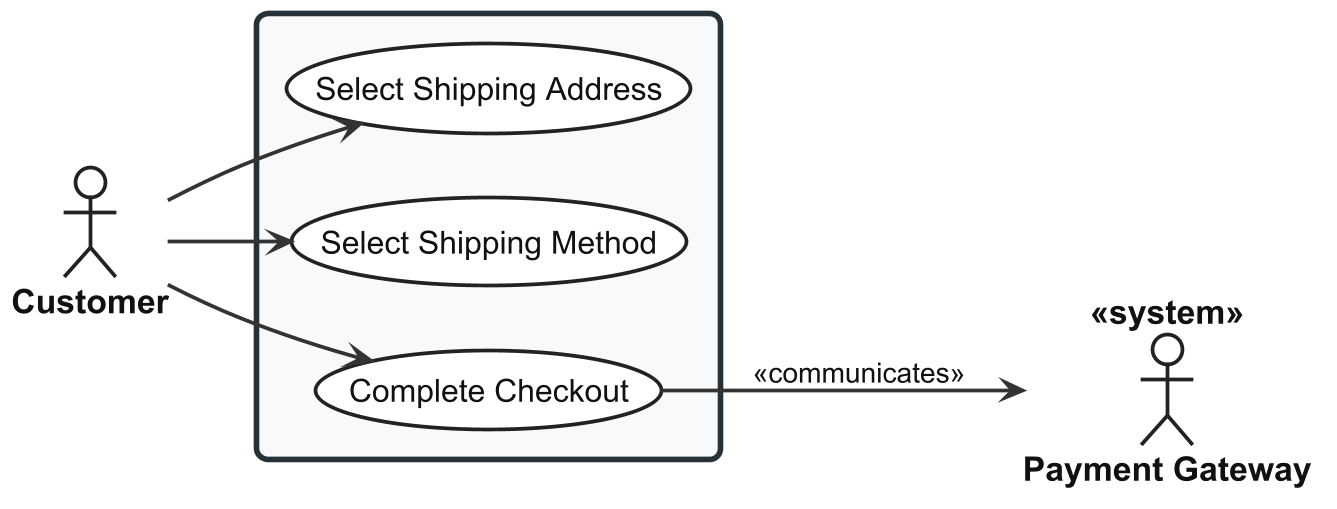

The diagram above was rendered by PlantUML. Its source (embedded in the PNG):
@startuml usecase-checkout-flow

left to right direction

skinparam shadowing false
skinparam dpi 180

<style>

root {
  FontName "Arial"
  FontSize 18
  FontColor #111111
}

actor {
  FontName "Arial"
  FontSize 18
  FontStyle bold
  FontColor #111111
  BackgroundColor #FFFFFF
  LineColor #222222
  LineThickness 2
}

usecase {
  FontName "Arial"
  FontSize 17
  FontColor #111111
  FontStyle plain
  BackgroundColor #FFFFFF
  LineColor #222222
  LineThickness 2
  Padding 18
}

rectangle {
  FontName "Arial"
  FontSize 22
  FontStyle bold
  FontColor #111111
  BackgroundColor #F7F9FA
  LineColor #263238
  LineThickness 3
  RoundCorner 12
  Padding 30
}

arrow {
  FontName "Arial"
  FontSize 15
  FontColor #111111
  LineColor #333333
  LineThickness 2
}

</style>


actor "Customer" as Customer
actor "Payment Gateway" as Gateway <<system>>

rectangle {

  ' UC-STR-CHK-ADDRESS
  usecase "Select Shipping Address" as UC_ADDRESS

  ' UC-STR-CHK-METHOD
  usecase "Select Shipping Method" as UC_METHOD

  ' UC-STR-CHK-COMPLETE
  usecase "Complete Checkout" as UC_COMPLETE

}

Customer --> UC_ADDRESS
Customer --> UC_METHOD
Customer --> UC_COMPLETE

UC_COMPLETE --> Gateway : <<communicates>>

@enduml